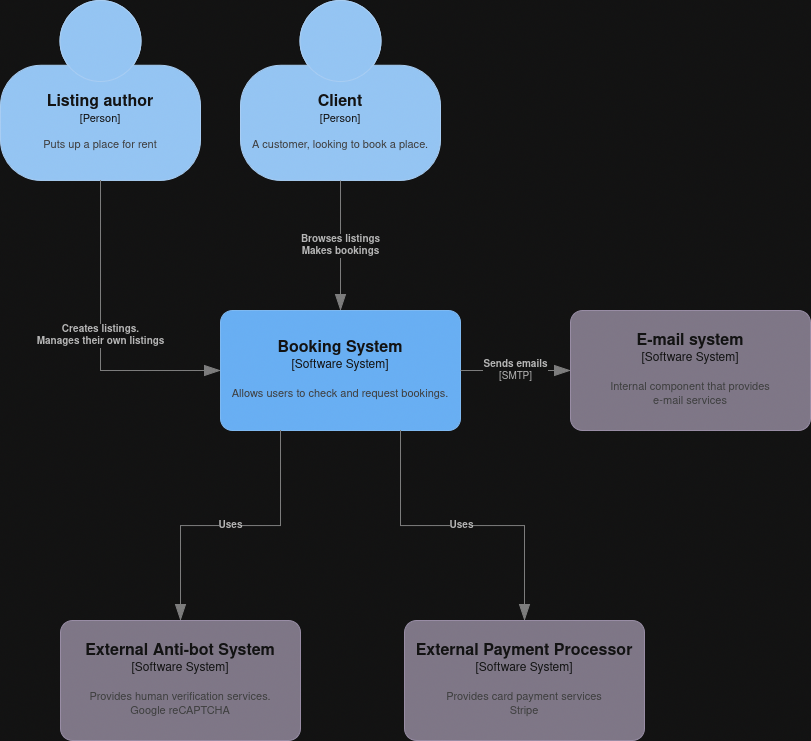

The diagram above was exported from draw.io. Its source (the exported page's mxGraphModel, read from the mxfile embedded in the PNG):
<mxGraphModel dx="1678" dy="886" grid="1" gridSize="10" guides="1" tooltips="1" connect="1" arrows="1" fold="1" page="1" pageScale="1" pageWidth="827" pageHeight="1169" math="0" shadow="0">
  <root>
    <mxCell id="0" />
    <mxCell id="1" parent="0" />
    <object placeholders="1" c4Name="Client" c4Type="Person" c4Description="A customer, looking to book a place." label="&lt;font style=&quot;font-size: 16px&quot;&gt;&lt;b&gt;%c4Name%&lt;/b&gt;&lt;/font&gt;&lt;div&gt;[%c4Type%]&lt;/div&gt;&lt;br&gt;&lt;div&gt;&lt;font style=&quot;font-size: 11px&quot;&gt;&lt;font color=&quot;#cccccc&quot;&gt;%c4Description%&lt;/font&gt;&lt;/div&gt;" id="ry3Ea3MmKVJQAyHdRDha-1">
      <mxCell parent="1" style="html=1;fontSize=11;dashed=0;whiteSpace=wrap;fillColor=#083F75;strokeColor=#06315C;fontColor=#ffffff;shape=mxgraph.c4.person2;align=center;metaEdit=1;points=[[0.5,0,0],[1,0.5,0],[1,0.75,0],[0.75,1,0],[0.5,1,0],[0.25,1,0],[0,0.75,0],[0,0.5,0]];resizable=0;" vertex="1">
        <mxGeometry height="180" width="200" x="250" y="60" as="geometry" />
      </mxCell>
    </object>
    <object placeholders="1" c4Name="Booking System" c4Type="Software System" c4Description="Allows users to check and request bookings." label="&lt;font style=&quot;font-size: 16px&quot;&gt;&lt;b&gt;%c4Name%&lt;/b&gt;&lt;/font&gt;&lt;div&gt;[%c4Type%]&lt;/div&gt;&lt;br&gt;&lt;div&gt;&lt;font style=&quot;font-size: 11px&quot;&gt;&lt;font color=&quot;#cccccc&quot;&gt;%c4Description%&lt;/font&gt;&lt;/div&gt;" id="ry3Ea3MmKVJQAyHdRDha-2">
      <mxCell parent="1" style="rounded=1;whiteSpace=wrap;html=1;labelBackgroundColor=none;fillColor=#1061B0;fontColor=#ffffff;align=center;arcSize=10;strokeColor=#0D5091;metaEdit=1;resizable=0;points=[[0.25,0,0],[0.5,0,0],[0.75,0,0],[1,0.25,0],[1,0.5,0],[1,0.75,0],[0.75,1,0],[0.5,1,0],[0.25,1,0],[0,0.75,0],[0,0.5,0],[0,0.25,0]];" vertex="1">
        <mxGeometry height="120" width="240" x="230" y="370" as="geometry" />
      </mxCell>
    </object>
    <object placeholders="1" c4Type="Relationship" c4Description="Browses listings&#10;Makes bookings" label="&lt;div style=&quot;text-align: left&quot;&gt;&lt;div style=&quot;text-align: center&quot;&gt;&lt;b&gt;%c4Description%&lt;/b&gt;&lt;/div&gt;" id="ry3Ea3MmKVJQAyHdRDha-3">
      <mxCell edge="1" parent="1" source="ry3Ea3MmKVJQAyHdRDha-1" style="endArrow=blockThin;html=1;fontSize=10;fontColor=#404040;strokeWidth=1;endFill=1;strokeColor=#828282;elbow=vertical;metaEdit=1;endSize=14;startSize=14;jumpStyle=arc;jumpSize=16;rounded=0;edgeStyle=orthogonalEdgeStyle;exitX=0.5;exitY=1;exitDx=0;exitDy=0;exitPerimeter=0;entryX=0.5;entryY=0;entryDx=0;entryDy=0;entryPerimeter=0;" target="ry3Ea3MmKVJQAyHdRDha-2">
        <mxGeometry relative="1" width="240" as="geometry">
          <mxPoint x="290" y="390" as="sourcePoint" />
          <mxPoint x="530" y="390" as="targetPoint" />
        </mxGeometry>
      </mxCell>
    </object>
    <object placeholders="1" c4Name="E-mail system" c4Type="Software System" c4Description="Internal component that provides &#10;e-mail services" label="&lt;font style=&quot;font-size: 16px&quot;&gt;&lt;b&gt;%c4Name%&lt;/b&gt;&lt;/font&gt;&lt;div&gt;[%c4Type%]&lt;/div&gt;&lt;br&gt;&lt;div&gt;&lt;font style=&quot;font-size: 11px&quot;&gt;&lt;font color=&quot;#cccccc&quot;&gt;%c4Description%&lt;/font&gt;&lt;/div&gt;" id="ry3Ea3MmKVJQAyHdRDha-4">
      <mxCell parent="1" style="rounded=1;whiteSpace=wrap;html=1;labelBackgroundColor=none;fillColor=#8C8496;fontColor=#ffffff;align=center;arcSize=10;strokeColor=#736782;metaEdit=1;resizable=0;points=[[0.25,0,0],[0.5,0,0],[0.75,0,0],[1,0.25,0],[1,0.5,0],[1,0.75,0],[0.75,1,0],[0.5,1,0],[0.25,1,0],[0,0.75,0],[0,0.5,0],[0,0.25,0]];" vertex="1">
        <mxGeometry height="120" width="240" x="580" y="370" as="geometry" />
      </mxCell>
    </object>
    <object placeholders="1" c4Name="Listing author" c4Type="Person" c4Description="Puts up a place for rent" label="&lt;font style=&quot;font-size: 16px&quot;&gt;&lt;b&gt;%c4Name%&lt;/b&gt;&lt;/font&gt;&lt;div&gt;[%c4Type%]&lt;/div&gt;&lt;br&gt;&lt;div&gt;&lt;font style=&quot;font-size: 11px&quot;&gt;&lt;font color=&quot;#cccccc&quot;&gt;%c4Description%&lt;/font&gt;&lt;/div&gt;" id="ry3Ea3MmKVJQAyHdRDha-5">
      <mxCell parent="1" style="html=1;fontSize=11;dashed=0;whiteSpace=wrap;fillColor=#083F75;strokeColor=#06315C;fontColor=#ffffff;shape=mxgraph.c4.person2;align=center;metaEdit=1;points=[[0.5,0,0],[1,0.5,0],[1,0.75,0],[0.75,1,0],[0.5,1,0],[0.25,1,0],[0,0.75,0],[0,0.5,0]];resizable=0;" vertex="1">
        <mxGeometry height="180" width="200" x="10" y="60" as="geometry" />
      </mxCell>
    </object>
    <object placeholders="1" c4Type="Relationship" c4Description="Creates listings.&#10;Manages their own listings&#10;" label="&lt;div style=&quot;text-align: left&quot;&gt;&lt;div style=&quot;text-align: center&quot;&gt;&lt;b&gt;%c4Description%&lt;/b&gt;&lt;/div&gt;" id="ry3Ea3MmKVJQAyHdRDha-6">
      <mxCell edge="1" parent="1" source="ry3Ea3MmKVJQAyHdRDha-5" style="endArrow=blockThin;html=1;fontSize=10;fontColor=#404040;strokeWidth=1;endFill=1;strokeColor=#828282;elbow=vertical;metaEdit=1;endSize=14;startSize=14;jumpStyle=arc;jumpSize=16;rounded=0;edgeStyle=orthogonalEdgeStyle;exitX=0.5;exitY=1;exitDx=0;exitDy=0;exitPerimeter=0;entryX=0;entryY=0.5;entryDx=0;entryDy=0;entryPerimeter=0;" target="ry3Ea3MmKVJQAyHdRDha-2">
        <mxGeometry relative="1" width="240" as="geometry">
          <mxPoint x="60" y="350" as="sourcePoint" />
          <mxPoint x="300" y="350" as="targetPoint" />
        </mxGeometry>
      </mxCell>
    </object>
    <object placeholders="1" c4Type="Relationship" c4Technology="SMTP" c4Description="Sends emails" label="&lt;div style=&quot;text-align: left&quot;&gt;&lt;div style=&quot;text-align: center&quot;&gt;&lt;b&gt;%c4Description%&lt;/b&gt;&lt;/div&gt;&lt;div style=&quot;text-align: center&quot;&gt;[%c4Technology%]&lt;/div&gt;&lt;/div&gt;" id="ry3Ea3MmKVJQAyHdRDha-8">
      <mxCell edge="1" parent="1" source="ry3Ea3MmKVJQAyHdRDha-2" style="endArrow=blockThin;html=1;fontSize=10;fontColor=#404040;strokeWidth=1;endFill=1;strokeColor=#828282;elbow=vertical;metaEdit=1;endSize=14;startSize=14;jumpStyle=arc;jumpSize=16;rounded=0;edgeStyle=orthogonalEdgeStyle;exitX=1;exitY=0.5;exitDx=0;exitDy=0;exitPerimeter=0;entryX=0;entryY=0.5;entryDx=0;entryDy=0;entryPerimeter=0;" target="ry3Ea3MmKVJQAyHdRDha-4">
        <mxGeometry relative="1" width="240" as="geometry">
          <mxPoint x="290" y="510" as="sourcePoint" />
          <mxPoint x="530" y="510" as="targetPoint" />
        </mxGeometry>
      </mxCell>
    </object>
    <object placeholders="1" c4Name="External Anti-bot System " c4Type="Software System" c4Description="Provides human verification services.&#10;Google reCAPTCHA" label="&lt;font style=&quot;font-size: 16px&quot;&gt;&lt;b&gt;%c4Name%&lt;/b&gt;&lt;/font&gt;&lt;div&gt;[%c4Type%]&lt;/div&gt;&lt;br&gt;&lt;div&gt;&lt;font style=&quot;font-size: 11px&quot;&gt;&lt;font color=&quot;#cccccc&quot;&gt;%c4Description%&lt;/font&gt;&lt;/div&gt;" id="ry3Ea3MmKVJQAyHdRDha-9">
      <mxCell parent="1" style="rounded=1;whiteSpace=wrap;html=1;labelBackgroundColor=none;fillColor=#8C8496;fontColor=#ffffff;align=center;arcSize=10;strokeColor=#736782;metaEdit=1;resizable=0;points=[[0.25,0,0],[0.5,0,0],[0.75,0,0],[1,0.25,0],[1,0.5,0],[1,0.75,0],[0.75,1,0],[0.5,1,0],[0.25,1,0],[0,0.75,0],[0,0.5,0],[0,0.25,0]];" vertex="1">
        <mxGeometry height="120" width="240" x="70" y="680" as="geometry" />
      </mxCell>
    </object>
    <object placeholders="1" c4Type="Relationship" c4Description="Uses" label="&lt;div style=&quot;text-align: left&quot;&gt;&lt;div style=&quot;text-align: center&quot;&gt;&lt;b&gt;%c4Description%&lt;/b&gt;&lt;/div&gt;" id="ry3Ea3MmKVJQAyHdRDha-10">
      <mxCell edge="1" parent="1" source="ry3Ea3MmKVJQAyHdRDha-2" style="endArrow=blockThin;html=1;fontSize=10;fontColor=#404040;strokeWidth=1;endFill=1;strokeColor=#828282;elbow=vertical;metaEdit=1;endSize=14;startSize=14;jumpStyle=arc;jumpSize=16;rounded=0;edgeStyle=orthogonalEdgeStyle;exitX=0.25;exitY=1;exitDx=0;exitDy=0;exitPerimeter=0;entryX=0.5;entryY=0;entryDx=0;entryDy=0;entryPerimeter=0;" target="ry3Ea3MmKVJQAyHdRDha-9">
        <mxGeometry relative="1" width="240" as="geometry">
          <mxPoint x="290" y="510" as="sourcePoint" />
          <mxPoint x="530" y="510" as="targetPoint" />
        </mxGeometry>
      </mxCell>
    </object>
    <object placeholders="1" c4Name="External Payment Processor" c4Type="Software System" c4Description="Provides card payment services&#10;Stripe" label="&lt;font style=&quot;font-size: 16px&quot;&gt;&lt;b&gt;%c4Name%&lt;/b&gt;&lt;/font&gt;&lt;div&gt;[%c4Type%]&lt;/div&gt;&lt;br&gt;&lt;div&gt;&lt;font style=&quot;font-size: 11px&quot;&gt;&lt;font color=&quot;#cccccc&quot;&gt;%c4Description%&lt;/font&gt;&lt;/div&gt;" id="ry3Ea3MmKVJQAyHdRDha-11">
      <mxCell parent="1" style="rounded=1;whiteSpace=wrap;html=1;labelBackgroundColor=none;fillColor=#8C8496;fontColor=#ffffff;align=center;arcSize=10;strokeColor=#736782;metaEdit=1;resizable=0;points=[[0.25,0,0],[0.5,0,0],[0.75,0,0],[1,0.25,0],[1,0.5,0],[1,0.75,0],[0.75,1,0],[0.5,1,0],[0.25,1,0],[0,0.75,0],[0,0.5,0],[0,0.25,0]];" vertex="1">
        <mxGeometry height="120" width="240" x="414" y="680" as="geometry" />
      </mxCell>
    </object>
    <object placeholders="1" c4Type="Relationship" c4Description="Uses" label="&lt;div style=&quot;text-align: left&quot;&gt;&lt;div style=&quot;text-align: center&quot;&gt;&lt;b&gt;%c4Description%&lt;/b&gt;&lt;/div&gt;" id="ry3Ea3MmKVJQAyHdRDha-12">
      <mxCell edge="1" parent="1" source="ry3Ea3MmKVJQAyHdRDha-2" style="endArrow=blockThin;html=1;fontSize=10;fontColor=#404040;strokeWidth=1;endFill=1;strokeColor=#828282;elbow=vertical;metaEdit=1;endSize=14;startSize=14;jumpStyle=arc;jumpSize=16;rounded=0;edgeStyle=orthogonalEdgeStyle;exitX=0.75;exitY=1;exitDx=0;exitDy=0;exitPerimeter=0;entryX=0.5;entryY=0;entryDx=0;entryDy=0;entryPerimeter=0;" target="ry3Ea3MmKVJQAyHdRDha-11">
        <mxGeometry relative="1" width="240" as="geometry">
          <mxPoint x="520" y="600" as="sourcePoint" />
          <mxPoint x="760" y="600" as="targetPoint" />
        </mxGeometry>
      </mxCell>
    </object>
  </root>
</mxGraphModel>